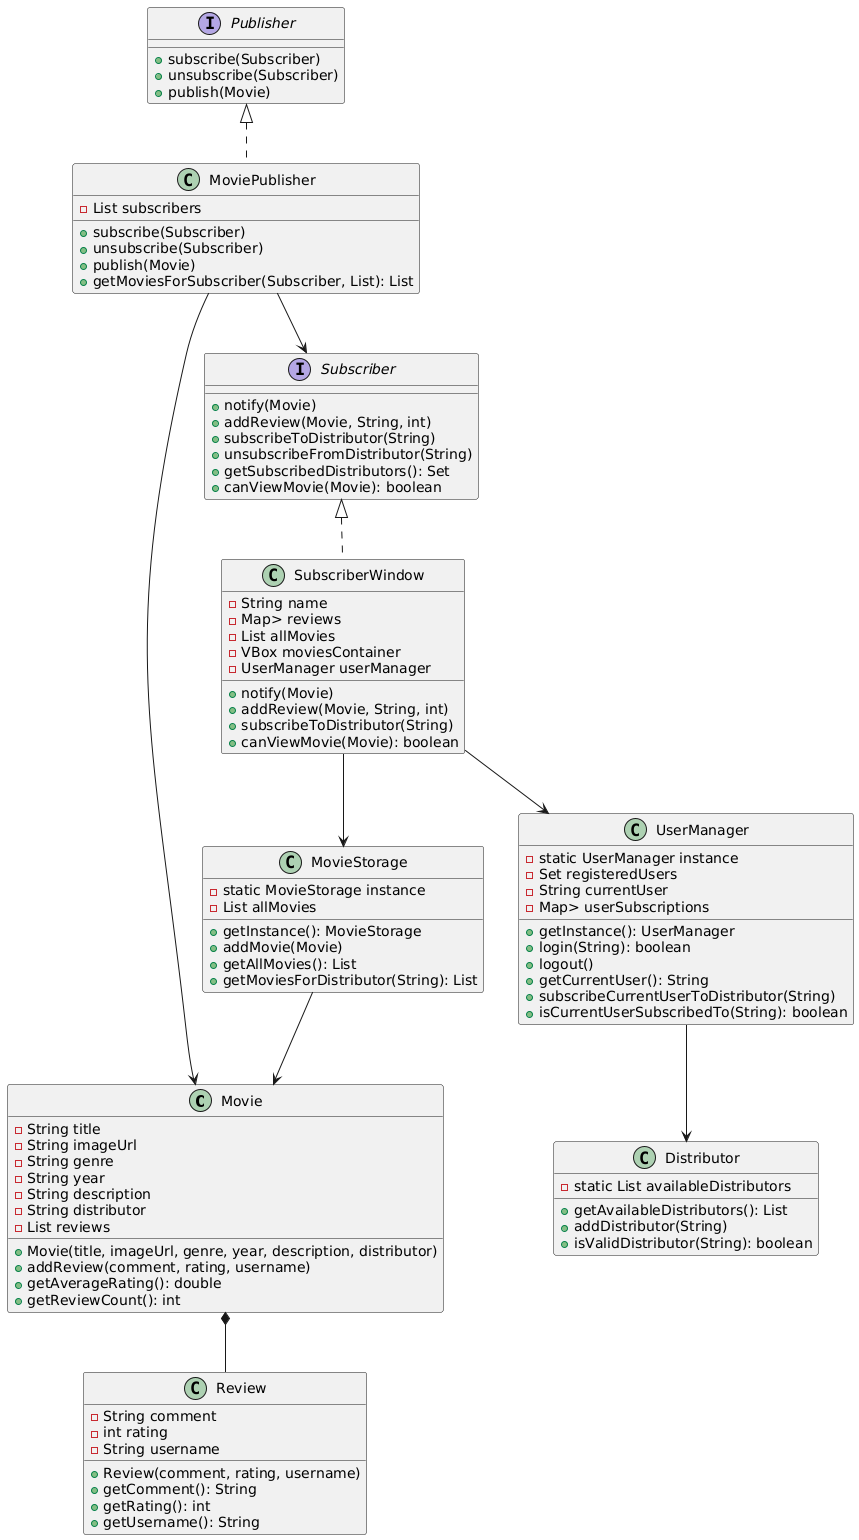

The diagram above was rendered by PlantUML. Its source (embedded in the PNG):
@startuml
class Movie {
    -String title
    -String imageUrl
    -String genre
    -String year
    -String description
    -String distributor
    -List reviews
    +Movie(title, imageUrl, genre, year, description, distributor)
    +addReview(comment, rating, username)
    +getAverageRating(): double
    +getReviewCount(): int
}

class Review {
    -String comment
    -int rating
    -String username
    +Review(comment, rating, username)
    +getComment(): String
    +getRating(): int
    +getUsername(): String
}

interface Publisher {
    +subscribe(Subscriber)
    +unsubscribe(Subscriber)
    +publish(Movie)
}

interface Subscriber {
    +notify(Movie)
    +addReview(Movie, String, int)
    +subscribeToDistributor(String)
    +unsubscribeFromDistributor(String)
    +getSubscribedDistributors(): Set
    +canViewMovie(Movie): boolean
}

class MoviePublisher implements Publisher {
    -List subscribers
    +subscribe(Subscriber)
    +unsubscribe(Subscriber)
    +publish(Movie)
    +getMoviesForSubscriber(Subscriber, List): List
}

class SubscriberWindow implements Subscriber {
    -String name
    -Map> reviews
    -List allMovies
    -VBox moviesContainer
    -UserManager userManager
    +notify(Movie)
    +addReview(Movie, String, int)
    +subscribeToDistributor(String)
    +canViewMovie(Movie): boolean
}

class UserManager {
    -static UserManager instance
    -Set registeredUsers
    -String currentUser
    -Map> userSubscriptions
    +getInstance(): UserManager
    +login(String): boolean
    +logout()
    +getCurrentUser(): String
    +subscribeCurrentUserToDistributor(String)
    +isCurrentUserSubscribedTo(String): boolean
}

class MovieStorage {
    -static MovieStorage instance
    -List allMovies
    +getInstance(): MovieStorage
    +addMovie(Movie)
    +getAllMovies(): List
    +getMoviesForDistributor(String): List
}

class Distributor {
    -static List availableDistributors
    +getAvailableDistributors(): List
    +addDistributor(String)
    +isValidDistributor(String): boolean
}

Movie *-- Review
MoviePublisher --> Subscriber
MoviePublisher --> Movie
SubscriberWindow --> UserManager
SubscriberWindow --> MovieStorage
MovieStorage --> Movie
UserManager --> Distributor
@enduml